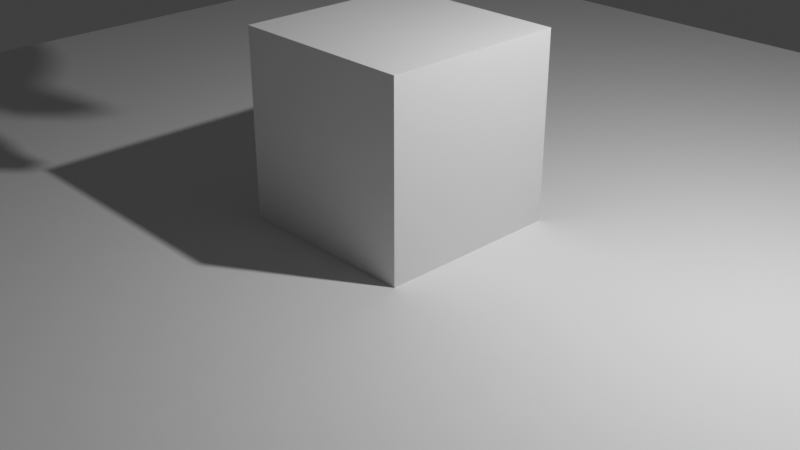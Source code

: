 # Source: cube-plane-monkey-camera-light.blend  (saved by Blender 3.4.6; exported with 4.5.12 LTS)
import bpy
from mathutils import Matrix  # noqa: F401  (used for matrix-valued properties, if any)

bpy.ops.wm.read_factory_settings(use_empty=True)
scene = bpy.context.scene
scene.name = 'Scene'

# ---- collections
col_collection = bpy.data.collections.new('Collection'); scene.collection.children.link(col_collection)

# ---- materials (node trees are filled in below, after node groups)
mat_material = bpy.data.materials.new('Material')
mat_material.alpha_threshold = 0.0
mat_material.line_color = (0.0, 0.0, 0.0, 1.0)

# ---- material node trees
mat_material.use_nodes = True; mat_material.node_tree.nodes.clear()
_N = mat_material.node_tree.nodes; _L = mat_material.node_tree.links
n0 = _N.new('ShaderNodeOutputMaterial'); n0.name = 'Material Output'; n0.location = (300, 300)
n1 = _N.new('ShaderNodeBsdfPrincipled'); n1.name = 'Principled BSDF'; n1.location = (10, 300)
n1.distribution = 'GGX'
n1.inputs[2].default_value = 0.4
n1.inputs[3].default_value = 1.45
n1.inputs[27].default_value = (0.0, 0.0, 0.0, 1.0)
n1.inputs[28].default_value = 1.0
_L.new(n1.outputs[0], n0.inputs[0])
n0.is_active_output = True

# ---- world
world_world = bpy.data.worlds.new('World'); scene.world = world_world
world_world.use_nodes = True; world_world.node_tree.nodes.clear()
_N = world_world.node_tree.nodes; _L = world_world.node_tree.links
n0 = _N.new('ShaderNodeOutputWorld'); n0.name = 'World Output'; n0.location = (300, 300)
n1 = _N.new('ShaderNodeBackground'); n1.name = 'Background'; n1.location = (10, 300)
n1.inputs[0].default_value = (0.05088, 0.05088, 0.05088, 1.0)
_L.new(n1.outputs[0], n0.inputs[0])
n0.is_active_output = True
world_world.color = (0.05088, 0.05088, 0.05088)
world_world.use_sun_shadow = False
world_world.sun_shadow_jitter_overblur = 0.0

# ---- cameras
cam_camera = bpy.data.cameras.new('Camera')
cam_camera.clip_end = 100.0
cam_camera.ortho_scale = 7.314

# ---- lights
light_light = bpy.data.lights.new('Light', 'POINT')
light_light.transmission_factor = 0.0
light_light.energy = 1000.0
light_light.shadow_soft_size = 0.1
light_light.shadow_maximum_resolution = 0.006
light_light.use_absolute_resolution = True

# ---- meshes
me_plane = bpy.data.meshes.new('Plane')
me_plane.from_pydata([(-1.0, -1.0, 0.0), (1.0, -1.0, 0.0), (-1.0, 1.0, 0.0), (1.0, 1.0, 0.0)], [], [(0, 1, 3, 2)])
_uv = me_plane.uv_layers.new(name='UVMap')
_uv.uv.foreach_set('vector', [0.0, 0.0, 1.0, 0.0, 1.0, 1.0, 0.0, 1.0])
me_plane.update()
me_suzanne = bpy.data.meshes.new('Suzanne')
me_suzanne.from_pydata([(0.4375, -0.7656, 0.1641), (-0.4375, -0.7656, 0.1641), (0.5, -0.6875, 0.09375), (-0.5, -0.6875, 0.09375), (0.5469, -0.5781, 0.05469), (-0.5469, -0.5781, 0.05469), (0.3516, -0.6172, -0.02344), (-0.3516, -0.6172, -0.02344), (0.3516, -0.7188, 0.03125), (-0.3516, -0.7188, 0.03125), (0.3516, -0.7812, 0.1328), (-0.3516, -0.7812, 0.1328), (0.2734, -0.7969, 0.1641), (-0.2734, -0.7969, 0.1641), (0.2031, -0.7422, 0.09375), (-0.2031, -0.7422, 0.09375), (0.1562, -0.6484, 0.05469), (-0.1562, -0.6484, 0.05469), (0.07812, -0.6562, 0.2422), (-0.07812, -0.6562, 0.2422), (0.1406, -0.7422, 0.2422), (-0.1406, -0.7422, 0.2422), (0.2422, -0.7969, 0.2422), (-0.2422, -0.7969, 0.2422), (0.2734, -0.7969, 0.3281), (-0.2734, -0.7969, 0.3281), (0.2031, -0.7422, 0.3906), (-0.2031, -0.7422, 0.3906), (0.1562, -0.6484, 0.4375), (-0.1562, -0.6484, 0.4375), (0.3516, -0.6172, 0.5156), (-0.3516, -0.6172, 0.5156), (0.3516, -0.7188, 0.4531), (-0.3516, -0.7188, 0.4531), (0.3516, -0.7812, 0.3594), (-0.3516, -0.7812, 0.3594), (0.4375, -0.7656, 0.3281), (-0.4375, -0.7656, 0.3281), (0.5, -0.6875, 0.3906), (-0.5, -0.6875, 0.3906), (0.5469, -0.5781, 0.4375), (-0.5469, -0.5781, 0.4375), (0.625, -0.5625, 0.2422), (-0.625, -0.5625, 0.2422), (0.5625, -0.6719, 0.2422), (-0.5625, -0.6719, 0.2422), (0.4688, -0.7578, 0.2422), (-0.4688, -0.7578, 0.2422), (0.4766, -0.7734, 0.2422), (-0.4766, -0.7734, 0.2422), (0.4453, -0.7812, 0.3359), (-0.4453, -0.7812, 0.3359), (0.3516, -0.8047, 0.375), (-0.3516, -0.8047, 0.375), (0.2656, -0.8203, 0.3359), (-0.2656, -0.8203, 0.3359), (0.2266, -0.8203, 0.2422), (-0.2266, -0.8203, 0.2422), (0.2656, -0.8203, 0.1562), (-0.2656, -0.8203, 0.1562), (0.3516, -0.8281, 0.2422), (-0.3516, -0.8281, 0.2422), (0.3516, -0.8047, 0.1172), (-0.3516, -0.8047, 0.1172), (0.4453, -0.7812, 0.1562), (-0.4453, -0.7812, 0.1562), (0.0, -0.7422, 0.4297), (0.0, -0.8203, 0.3516), (0.0, -0.7344, -0.6797), (0.0, -0.7812, -0.3203), (0.0, -0.7969, -0.1875), (0.0, -0.7188, -0.7734), (0.0, -0.6016, 0.4062), (0.0, -0.5703, 0.5703), (0.0, 0.5469, 0.8984), (0.0, 0.8516, 0.5625), (0.0, 0.8281, 0.07031), (0.0, 0.3516, -0.3828), (0.2031, -0.5625, -0.1875), (-0.2031, -0.5625, -0.1875), (0.3125, -0.5703, -0.4375), (-0.3125, -0.5703, -0.4375), (0.3516, -0.5703, -0.6953), (-0.3516, -0.5703, -0.6953), (0.3672, -0.5312, -0.8906), (-0.3672, -0.5312, -0.8906), (0.3281, -0.5234, -0.9453), (-0.3281, -0.5234, -0.9453), (0.1797, -0.5547, -0.9688), (-0.1797, -0.5547, -0.9688), (0.0, -0.5781, -0.9844), (0.4375, -0.5312, -0.1406), (-0.4375, -0.5312, -0.1406), (0.6328, -0.5391, -0.03906), (-0.6328, -0.5391, -0.03906), (0.8281, -0.4453, 0.1484), (-0.8281, -0.4453, 0.1484), (0.8594, -0.5938, 0.4297), (-0.8594, -0.5938, 0.4297), (0.7109, -0.625, 0.4844), (-0.7109, -0.625, 0.4844), (0.4922, -0.6875, 0.6016), (-0.4922, -0.6875, 0.6016), (0.3203, -0.7344, 0.7578), (-0.3203, -0.7344, 0.7578), (0.1562, -0.7578, 0.7188), (-0.1562, -0.7578, 0.7188), (0.0625, -0.75, 0.4922), (-0.0625, -0.75, 0.4922), (0.1641, -0.7734, 0.4141), (-0.1641, -0.7734, 0.4141), (0.125, -0.7656, 0.3047), (-0.125, -0.7656, 0.3047), (0.2031, -0.7422, 0.09375), (-0.2031, -0.7422, 0.09375), (0.375, -0.7031, 0.01562), (-0.375, -0.7031, 0.01562), (0.4922, -0.6719, 0.0625), (-0.4922, -0.6719, 0.0625), (0.625, -0.6484, 0.1875), (-0.625, -0.6484, 0.1875), (0.6406, -0.6484, 0.2969), (-0.6406, -0.6484, 0.2969), (0.6016, -0.6641, 0.375), (-0.6016, -0.6641, 0.375), (0.4297, -0.7188, 0.4375), (-0.4297, -0.7188, 0.4375), (0.25, -0.7578, 0.4688), (-0.25, -0.7578, 0.4688), (0.0, -0.7344, -0.7656), (0.1094, -0.7344, -0.7188), (-0.1094, -0.7344, -0.7188), (0.1172, -0.7109, -0.8359), (-0.1172, -0.7109, -0.8359), (0.0625, -0.6953, -0.8828), (-0.0625, -0.6953, -0.8828), (0.0, -0.6875, -0.8906), (0.0, -0.75, -0.1953), (0.0, -0.7422, -0.1406), (0.1016, -0.7422, -0.1484), (-0.1016, -0.7422, -0.1484), (0.125, -0.75, -0.2266), (-0.125, -0.75, -0.2266), (0.08594, -0.7422, -0.2891), (-0.08594, -0.7422, -0.2891), (0.3984, -0.6719, -0.04688), (-0.3984, -0.6719, -0.04688), (0.6172, -0.625, 0.05469), (-0.6172, -0.625, 0.05469), (0.7266, -0.6016, 0.2031), (-0.7266, -0.6016, 0.2031), (0.7422, -0.6562, 0.375), (-0.7422, -0.6562, 0.375), (0.6875, -0.7266, 0.4141), (-0.6875, -0.7266, 0.4141), (0.4375, -0.7969, 0.5469), (-0.4375, -0.7969, 0.5469), (0.3125, -0.8359, 0.6406), (-0.3125, -0.8359, 0.6406), (0.2031, -0.8516, 0.6172), (-0.2031, -0.8516, 0.6172), (0.1016, -0.8438, 0.4297), (-0.1016, -0.8438, 0.4297), (0.125, -0.8125, -0.1016), (-0.125, -0.8125, -0.1016), (0.2109, -0.7109, -0.4453), (-0.2109, -0.7109, -0.4453), (0.25, -0.6875, -0.7031), (-0.25, -0.6875, -0.7031), (0.2656, -0.6641, -0.8203), (-0.2656, -0.6641, -0.8203), (0.2344, -0.6328, -0.9141), (-0.2344, -0.6328, -0.9141), (0.1641, -0.6328, -0.9297), (-0.1641, -0.6328, -0.9297), (0.0, -0.6406, -0.9453), (0.0, -0.7266, 0.04688), (0.0, -0.7656, 0.2109), (0.3281, -0.7422, 0.4766), (-0.3281, -0.7422, 0.4766), (0.1641, -0.75, 0.1406), (-0.1641, -0.75, 0.1406), (0.1328, -0.7578, 0.2109), (-0.1328, -0.7578, 0.2109), (0.1172, -0.7344, -0.6875), (-0.1172, -0.7344, -0.6875), (0.07812, -0.75, -0.4453), (-0.07812, -0.75, -0.4453), (0.0, -0.75, -0.4453), (0.0, -0.7422, -0.3281), (0.09375, -0.7812, -0.2734), (-0.09375, -0.7812, -0.2734), (0.1328, -0.7969, -0.2266), (-0.1328, -0.7969, -0.2266), (0.1094, -0.7812, -0.1328), (-0.1094, -0.7812, -0.1328), (0.03906, -0.7812, -0.125), (-0.03906, -0.7812, -0.125), (0.0, -0.8281, -0.2031), (0.04688, -0.8125, -0.1484), (-0.04688, -0.8125, -0.1484), (0.09375, -0.8125, -0.1562), (-0.09375, -0.8125, -0.1562), (0.1094, -0.8281, -0.2266), (-0.1094, -0.8281, -0.2266), (0.07812, -0.8047, -0.25), (-0.07812, -0.8047, -0.25), (0.0, -0.8047, -0.2891), (0.2578, -0.5547, -0.3125), (-0.2578, -0.5547, -0.3125), (0.1641, -0.7109, -0.2422), (-0.1641, -0.7109, -0.2422), (0.1797, -0.7109, -0.3125), (-0.1797, -0.7109, -0.3125), (0.2344, -0.5547, -0.25), (-0.2344, -0.5547, -0.25), (0.0, -0.6875, -0.875), (0.04688, -0.6875, -0.8672), (-0.04688, -0.6875, -0.8672), (0.09375, -0.7109, -0.8203), (-0.09375, -0.7109, -0.8203), (0.09375, -0.7266, -0.7422), (-0.09375, -0.7266, -0.7422), (0.0, -0.6562, -0.7812), (0.09375, -0.6641, -0.75), (-0.09375, -0.6641, -0.75), (0.09375, -0.6406, -0.8125), (-0.09375, -0.6406, -0.8125), (0.04688, -0.6328, -0.8516), (-0.04688, -0.6328, -0.8516), (0.0, -0.6328, -0.8594), (0.1719, -0.7812, 0.2188), (-0.1719, -0.7812, 0.2188), (0.1875, -0.7734, 0.1562), (-0.1875, -0.7734, 0.1562), (0.3359, -0.7578, 0.4297), (-0.3359, -0.7578, 0.4297), (0.2734, -0.7734, 0.4219), (-0.2734, -0.7734, 0.4219), (0.4219, -0.7734, 0.3984), (-0.4219, -0.7734, 0.3984), (0.5625, -0.6953, 0.3516), (-0.5625, -0.6953, 0.3516), (0.5859, -0.6875, 0.2891), (-0.5859, -0.6875, 0.2891), (0.5781, -0.6797, 0.1953), (-0.5781, -0.6797, 0.1953), (0.4766, -0.7188, 0.1016), (-0.4766, -0.7188, 0.1016), (0.375, -0.7422, 0.0625), (-0.375, -0.7422, 0.0625), (0.2266, -0.7812, 0.1094), (-0.2266, -0.7812, 0.1094), (0.1797, -0.7812, 0.2969), (-0.1797, -0.7812, 0.2969), (0.2109, -0.7812, 0.375), (-0.2109, -0.7812, 0.375), (0.2344, -0.7578, 0.3594), (-0.2344, -0.7578, 0.3594), (0.1953, -0.7578, 0.2969), (-0.1953, -0.7578, 0.2969), (0.2422, -0.7578, 0.125), (-0.2422, -0.7578, 0.125), (0.375, -0.7266, 0.08594), (-0.375, -0.7266, 0.08594), (0.4609, -0.7031, 0.1172), (-0.4609, -0.7031, 0.1172), (0.5469, -0.6719, 0.2109), (-0.5469, -0.6719, 0.2109), (0.5547, -0.6719, 0.2812), (-0.5547, -0.6719, 0.2812), (0.5312, -0.6797, 0.3359), (-0.5312, -0.6797, 0.3359), (0.4141, -0.75, 0.3906), (-0.4141, -0.75, 0.3906), (0.2812, -0.7656, 0.3984), (-0.2812, -0.7656, 0.3984), (0.3359, -0.75, 0.4062), (-0.3359, -0.75, 0.4062), (0.2031, -0.75, 0.1719), (-0.2031, -0.75, 0.1719), (0.1953, -0.75, 0.2266), (-0.1953, -0.75, 0.2266), (0.1094, -0.6094, 0.4609), (-0.1094, -0.6094, 0.4609), (0.1953, -0.6172, 0.6641), (-0.1953, -0.6172, 0.6641), (0.3359, -0.5938, 0.6875), (-0.3359, -0.5938, 0.6875), (0.4844, -0.5547, 0.5547), (-0.4844, -0.5547, 0.5547), (0.6797, -0.4922, 0.4531), (-0.6797, -0.4922, 0.4531), (0.7969, -0.4609, 0.4062), (-0.7969, -0.4609, 0.4062), (0.7734, -0.375, 0.1641), (-0.7734, -0.375, 0.1641), (0.6016, -0.4141, 0.0), (-0.6016, -0.4141, 0.0), (0.4375, -0.4688, -0.09375), (-0.4375, -0.4688, -0.09375), (0.0, -0.2891, 0.8984), (0.0, 0.07812, 0.9844), (0.0, 0.6719, -0.1953), (0.0, -0.1875, -0.4609), (0.0, -0.4609, -0.9766), (0.0, -0.3438, -0.8047), (0.0, -0.3203, -0.5703), (0.0, -0.2812, -0.4844), (0.8516, -0.05469, 0.2344), (-0.8516, -0.05469, 0.2344), (0.8594, 0.04688, 0.3203), (-0.8594, 0.04688, 0.3203), (0.7734, 0.4375, 0.2656), (-0.7734, 0.4375, 0.2656), (0.4609, 0.7031, 0.4375), (-0.4609, 0.7031, 0.4375), (0.7344, -0.07031, -0.04688), (-0.7344, -0.07031, -0.04688), (0.5938, 0.1641, -0.125), (-0.5938, 0.1641, -0.125), (0.6406, 0.4297, -0.007812), (-0.6406, 0.4297, -0.007812), (0.3359, 0.6641, 0.05469), (-0.3359, 0.6641, 0.05469), (0.2344, -0.4062, -0.3516), (-0.2344, -0.4062, -0.3516), (0.1797, -0.2578, -0.4141), (-0.1797, -0.2578, -0.4141), (0.2891, -0.3828, -0.7109), (-0.2891, -0.3828, -0.7109), (0.25, -0.3906, -0.5), (-0.25, -0.3906, -0.5), (0.3281, -0.3984, -0.9141), (-0.3281, -0.3984, -0.9141), (0.1406, -0.3672, -0.7578), (-0.1406, -0.3672, -0.7578), (0.125, -0.3594, -0.5391), (-0.125, -0.3594, -0.5391), (0.1641, -0.4375, -0.9453), (-0.1641, -0.4375, -0.9453), (0.2188, -0.4297, -0.2812), (-0.2188, -0.4297, -0.2812), (0.2109, -0.4688, -0.2266), (-0.2109, -0.4688, -0.2266), (0.2031, -0.5, -0.1719), (-0.2031, -0.5, -0.1719), (0.2109, -0.1641, -0.3906), (-0.2109, -0.1641, -0.3906), (0.2969, 0.2656, -0.3125), (-0.2969, 0.2656, -0.3125), (0.3438, 0.5391, -0.1484), (-0.3438, 0.5391, -0.1484), (0.4531, 0.3828, 0.8672), (-0.4531, 0.3828, 0.8672), (0.4531, 0.07031, 0.9297), (-0.4531, 0.07031, 0.9297), (0.4531, -0.2344, 0.8516), (-0.4531, -0.2344, 0.8516), (0.4609, -0.4297, 0.5234), (-0.4609, -0.4297, 0.5234), (0.7266, -0.3359, 0.4062), (-0.7266, -0.3359, 0.4062), (0.6328, -0.2812, 0.4531), (-0.6328, -0.2812, 0.4531), (0.6406, -0.05469, 0.7031), (-0.6406, -0.05469, 0.7031), (0.7969, -0.125, 0.5625), (-0.7969, -0.125, 0.5625), (0.7969, 0.1172, 0.6172), (-0.7969, 0.1172, 0.6172), (0.6406, 0.1953, 0.75), (-0.6406, 0.1953, 0.75), (0.6406, 0.4453, 0.6797), (-0.6406, 0.4453, 0.6797), (0.7969, 0.3594, 0.5391), (-0.7969, 0.3594, 0.5391), (0.6172, 0.5859, 0.3281), (-0.6172, 0.5859, 0.3281), (0.4844, 0.5469, 0.02344), (-0.4844, 0.5469, 0.02344), (0.8203, 0.2031, 0.3281), (-0.8203, 0.2031, 0.3281), (0.4062, -0.1484, -0.1719), (-0.4062, -0.1484, -0.1719), (0.4297, 0.2109, -0.1953), (-0.4297, 0.2109, -0.1953), (0.8906, 0.2344, 0.4062), (-0.8906, 0.2344, 0.4062), (0.7734, 0.125, -0.1406), (-0.7734, 0.125, -0.1406), (1.039, 0.3281, -0.1016), (-1.039, 0.3281, -0.1016), (1.281, 0.4297, 0.05469), (-1.281, 0.4297, 0.05469), (1.352, 0.4219, 0.3203), (-1.352, 0.4219, 0.3203), (1.234, 0.4219, 0.5078), (-1.234, 0.4219, 0.5078), (1.023, 0.3125, 0.4766), (-1.023, 0.3125, 0.4766), (1.016, 0.2891, 0.4141), (-1.016, 0.2891, 0.4141), (1.188, 0.3906, 0.4375), (-1.188, 0.3906, 0.4375), (1.266, 0.4062, 0.2891), (-1.266, 0.4062, 0.2891), (1.211, 0.4062, 0.07812), (-1.211, 0.4062, 0.07812), (1.031, 0.3047, -0.03906), (-1.031, 0.3047, -0.03906), (0.8281, 0.1328, -0.07031), (-0.8281, 0.1328, -0.07031), (0.9219, 0.2188, 0.3594), (-0.9219, 0.2188, 0.3594), (0.9453, 0.2891, 0.3047), (-0.9453, 0.2891, 0.3047), (0.8828, 0.2109, -0.02344), (-0.8828, 0.2109, -0.02344), (1.039, 0.3672, 0.0), (-1.039, 0.3672, 0.0), (1.188, 0.4453, 0.09375), (-1.188, 0.4453, 0.09375), (1.234, 0.4453, 0.25), (-1.234, 0.4453, 0.25), (1.172, 0.4375, 0.3594), (-1.172, 0.4375, 0.3594), (1.023, 0.3594, 0.3438), (-1.023, 0.3594, 0.3438), (0.8438, 0.2109, 0.2891), (-0.8438, 0.2109, 0.2891), (0.8359, 0.2734, 0.1719), (-0.8359, 0.2734, 0.1719), (0.7578, 0.2734, 0.09375), (-0.7578, 0.2734, 0.09375), (0.8203, 0.2734, 0.08594), (-0.8203, 0.2734, 0.08594), (0.8438, 0.2734, 0.01562), (-0.8438, 0.2734, 0.01562), (0.8125, 0.2734, -0.01562), (-0.8125, 0.2734, -0.01562), (0.7266, 0.07031, 0.0), (-0.7266, 0.07031, 0.0), (0.7188, 0.1719, -0.02344), (-0.7188, 0.1719, -0.02344), (0.7188, 0.1875, 0.03906), (-0.7188, 0.1875, 0.03906), (0.7969, 0.2109, 0.2031), (-0.7969, 0.2109, 0.2031), (0.8906, 0.2656, 0.2422), (-0.8906, 0.2656, 0.2422), (0.8906, 0.3203, 0.2344), (-0.8906, 0.3203, 0.2344), (0.8125, 0.3203, -0.01562), (-0.8125, 0.3203, -0.01562), (0.8516, 0.3203, 0.01562), (-0.8516, 0.3203, 0.01562), (0.8281, 0.3203, 0.07812), (-0.8281, 0.3203, 0.07812), (0.7656, 0.3203, 0.09375), (-0.7656, 0.3203, 0.09375), (0.8438, 0.3203, 0.1719), (-0.8438, 0.3203, 0.1719), (1.039, 0.4141, 0.3281), (-1.039, 0.4141, 0.3281), (1.188, 0.4844, 0.3438), (-1.188, 0.4844, 0.3438), (1.258, 0.4922, 0.2422), (-1.258, 0.4922, 0.2422), (1.211, 0.4844, 0.08594), (-1.211, 0.4844, 0.08594), (1.047, 0.4219, 0.0), (-1.047, 0.4219, 0.0), (0.8828, 0.2656, -0.01562), (-0.8828, 0.2656, -0.01562), (0.9531, 0.3438, 0.2891), (-0.9531, 0.3438, 0.2891), (0.8906, 0.3281, 0.1094), (-0.8906, 0.3281, 0.1094), (0.9375, 0.3359, 0.0625), (-0.9375, 0.3359, 0.0625), (1.0, 0.3672, 0.125), (-1.0, 0.3672, 0.125), (0.9609, 0.3516, 0.1719), (-0.9609, 0.3516, 0.1719), (1.016, 0.375, 0.2344), (-1.016, 0.375, 0.2344), (1.055, 0.3828, 0.1875), (-1.055, 0.3828, 0.1875), (1.109, 0.3906, 0.2109), (-1.109, 0.3906, 0.2109), (1.086, 0.3906, 0.2734), (-1.086, 0.3906, 0.2734), (1.023, 0.4844, 0.4375), (-1.023, 0.4844, 0.4375), (1.25, 0.5469, 0.4688), (-1.25, 0.5469, 0.4688), (1.367, 0.5, 0.2969), (-1.367, 0.5, 0.2969), (1.312, 0.5312, 0.05469), (-1.312, 0.5312, 0.05469), (1.039, 0.4922, -0.08594), (-1.039, 0.4922, -0.08594), (0.7891, 0.3281, -0.125), (-0.7891, 0.3281, -0.125), (0.8594, 0.3828, 0.3828), (-0.8594, 0.3828, 0.3828)], [], [(46, 0, 2, 44), (3, 1, 47, 45), (44, 2, 4, 42), (5, 3, 45, 43), (2, 8, 6, 4), (7, 9, 3, 5), (0, 10, 8, 2), (9, 11, 1, 3), (10, 12, 14, 8), (15, 13, 11, 9), (8, 14, 16, 6), (17, 15, 9, 7), (14, 20, 18, 16), (19, 21, 15, 17), (12, 22, 20, 14), (21, 23, 13, 15), (22, 24, 26, 20), (27, 25, 23, 21), (20, 26, 28, 18), (29, 27, 21, 19), (26, 32, 30, 28), (31, 33, 27, 29), (24, 34, 32, 26), (33, 35, 25, 27), (34, 36, 38, 32), (39, 37, 35, 33), (32, 38, 40, 30), (41, 39, 33, 31), (38, 44, 42, 40), (43, 45, 39, 41), (36, 46, 44, 38), (45, 47, 37, 39), (46, 36, 50, 48), (51, 37, 47, 49), (36, 34, 52, 50), (53, 35, 37, 51), (34, 24, 54, 52), (55, 25, 35, 53), (24, 22, 56, 54), (57, 23, 25, 55), (22, 12, 58, 56), (59, 13, 23, 57), (12, 10, 62, 58), (63, 11, 13, 59), (10, 0, 64, 62), (65, 1, 11, 63), (0, 46, 48, 64), (49, 47, 1, 65), (60, 64, 48), (49, 65, 61), (62, 64, 60), (61, 65, 63), (60, 58, 62), (63, 59, 61), (60, 56, 58), (59, 57, 61), (60, 54, 56), (57, 55, 61), (60, 52, 54), (55, 53, 61), (60, 50, 52), (53, 51, 61), (60, 48, 50), (51, 49, 61), (88, 173, 175, 90), (175, 174, 89, 90), (86, 171, 173, 88), (174, 172, 87, 89), (84, 169, 171, 86), (172, 170, 85, 87), (82, 167, 169, 84), (170, 168, 83, 85), (80, 165, 167, 82), (168, 166, 81, 83), (78, 91, 145, 163), (146, 92, 79, 164), (91, 93, 147, 145), (148, 94, 92, 146), (93, 95, 149, 147), (150, 96, 94, 148), (95, 97, 151, 149), (152, 98, 96, 150), (97, 99, 153, 151), (154, 100, 98, 152), (99, 101, 155, 153), (156, 102, 100, 154), (101, 103, 157, 155), (158, 104, 102, 156), (103, 105, 159, 157), (160, 106, 104, 158), (105, 107, 161, 159), (162, 108, 106, 160), (107, 66, 67, 161), (67, 66, 108, 162), (109, 127, 159, 161), (160, 128, 110, 162), (127, 178, 157, 159), (158, 179, 128, 160), (125, 155, 157, 178), (158, 156, 126, 179), (123, 153, 155, 125), (156, 154, 124, 126), (121, 151, 153, 123), (154, 152, 122, 124), (119, 149, 151, 121), (152, 150, 120, 122), (117, 147, 149, 119), (150, 148, 118, 120), (115, 145, 147, 117), (148, 146, 116, 118), (113, 163, 145, 115), (146, 164, 114, 116), (113, 180, 176, 163), (176, 181, 114, 164), (109, 161, 67, 111), (67, 162, 110, 112), (111, 67, 177, 182), (177, 67, 112, 183), (176, 180, 182, 177), (183, 181, 176, 177), (134, 136, 175, 173), (175, 136, 135, 174), (132, 134, 173, 171), (174, 135, 133, 172), (130, 132, 171, 169), (172, 133, 131, 170), (165, 186, 184, 167), (185, 187, 166, 168), (130, 169, 167, 184), (168, 170, 131, 185), (143, 189, 188, 186), (188, 189, 144, 187), (184, 186, 188, 68), (188, 187, 185, 68), (129, 130, 184, 68), (185, 131, 129, 68), (141, 192, 190, 143), (191, 193, 142, 144), (139, 194, 192, 141), (193, 195, 140, 142), (138, 196, 194, 139), (195, 197, 138, 140), (137, 70, 196, 138), (197, 70, 137, 138), (189, 143, 190, 69), (191, 144, 189, 69), (69, 190, 205, 207), (206, 191, 69, 207), (70, 198, 199, 196), (200, 198, 70, 197), (196, 199, 201, 194), (202, 200, 197, 195), (194, 201, 203, 192), (204, 202, 195, 193), (192, 203, 205, 190), (206, 204, 193, 191), (198, 203, 201, 199), (202, 204, 198, 200), (198, 207, 205, 203), (206, 207, 198, 204), (138, 139, 163, 176), (164, 140, 138, 176), (139, 141, 210, 163), (211, 142, 140, 164), (141, 143, 212, 210), (213, 144, 142, 211), (143, 186, 165, 212), (166, 187, 144, 213), (80, 208, 212, 165), (213, 209, 81, 166), (208, 214, 210, 212), (211, 215, 209, 213), (78, 163, 210, 214), (211, 164, 79, 215), (130, 129, 71, 221), (71, 129, 131, 222), (132, 130, 221, 219), (222, 131, 133, 220), (134, 132, 219, 217), (220, 133, 135, 218), (136, 134, 217, 216), (218, 135, 136, 216), (216, 217, 228, 230), (229, 218, 216, 230), (217, 219, 226, 228), (227, 220, 218, 229), (219, 221, 224, 226), (225, 222, 220, 227), (221, 71, 223, 224), (223, 71, 222, 225), (223, 230, 228, 224), (229, 230, 223, 225), (224, 228, 226), (227, 229, 225), (182, 180, 233, 231), (234, 181, 183, 232), (111, 182, 231, 253), (232, 183, 112, 254), (109, 111, 253, 255), (254, 112, 110, 256), (180, 113, 251, 233), (252, 114, 181, 234), (113, 115, 249, 251), (250, 116, 114, 252), (115, 117, 247, 249), (248, 118, 116, 250), (117, 119, 245, 247), (246, 120, 118, 248), (119, 121, 243, 245), (244, 122, 120, 246), (121, 123, 241, 243), (242, 124, 122, 244), (123, 125, 239, 241), (240, 126, 124, 242), (125, 178, 235, 239), (236, 179, 126, 240), (178, 127, 237, 235), (238, 128, 179, 236), (127, 109, 255, 237), (256, 110, 128, 238), (237, 255, 257, 275), (258, 256, 238, 276), (235, 237, 275, 277), (276, 238, 236, 278), (239, 235, 277, 273), (278, 236, 240, 274), (241, 239, 273, 271), (274, 240, 242, 272), (243, 241, 271, 269), (272, 242, 244, 270), (245, 243, 269, 267), (270, 244, 246, 268), (247, 245, 267, 265), (268, 246, 248, 266), (249, 247, 265, 263), (266, 248, 250, 264), (251, 249, 263, 261), (264, 250, 252, 262), (233, 251, 261, 279), (262, 252, 234, 280), (255, 253, 259, 257), (260, 254, 256, 258), (253, 231, 281, 259), (282, 232, 254, 260), (231, 233, 279, 281), (280, 234, 232, 282), (66, 107, 283, 72), (284, 108, 66, 72), (107, 105, 285, 283), (286, 106, 108, 284), (105, 103, 287, 285), (288, 104, 106, 286), (103, 101, 289, 287), (290, 102, 104, 288), (101, 99, 291, 289), (292, 100, 102, 290), (99, 97, 293, 291), (294, 98, 100, 292), (97, 95, 295, 293), (296, 96, 98, 294), (95, 93, 297, 295), (298, 94, 96, 296), (93, 91, 299, 297), (300, 92, 94, 298), (307, 308, 327, 337), (328, 308, 307, 338), (306, 307, 337, 335), (338, 307, 306, 336), (305, 306, 335, 339), (336, 306, 305, 340), (88, 90, 305, 339), (305, 90, 89, 340), (86, 88, 339, 333), (340, 89, 87, 334), (84, 86, 333, 329), (334, 87, 85, 330), (82, 84, 329, 331), (330, 85, 83, 332), (329, 335, 337, 331), (338, 336, 330, 332), (329, 333, 339, 335), (340, 334, 330, 336), (325, 331, 337, 327), (338, 332, 326, 328), (80, 82, 331, 325), (332, 83, 81, 326), (208, 341, 343, 214), (344, 342, 209, 215), (80, 325, 341, 208), (342, 326, 81, 209), (78, 214, 343, 345), (344, 215, 79, 346), (78, 345, 299, 91), (300, 346, 79, 92), (76, 323, 351, 303), (352, 324, 76, 303), (303, 351, 349, 77), (350, 352, 303, 77), (77, 349, 347, 304), (348, 350, 77, 304), (304, 347, 327, 308), (328, 348, 304, 308), (325, 327, 347, 341), (348, 328, 326, 342), (295, 297, 317, 309), (318, 298, 296, 310), (75, 315, 323, 76), (324, 316, 75, 76), (301, 357, 355, 302), (356, 358, 301, 302), (302, 355, 353, 74), (354, 356, 302, 74), (74, 353, 315, 75), (316, 354, 74, 75), (291, 293, 361, 363), (362, 294, 292, 364), (363, 361, 367, 365), (368, 362, 364, 366), (365, 367, 369, 371), (370, 368, 366, 372), (371, 369, 375, 373), (376, 370, 372, 374), (313, 377, 373, 375), (374, 378, 314, 376), (315, 353, 373, 377), (374, 354, 316, 378), (353, 355, 371, 373), (372, 356, 354, 374), (355, 357, 365, 371), (366, 358, 356, 372), (357, 359, 363, 365), (364, 360, 358, 366), (289, 291, 363, 359), (364, 292, 290, 360), (73, 359, 357, 301), (358, 360, 73, 301), (283, 285, 287, 289), (288, 286, 284, 290), (283, 289, 359, 73), (360, 290, 284, 73), (72, 283, 73), (73, 284, 72), (293, 295, 309, 361), (310, 296, 294, 362), (309, 311, 367, 361), (368, 312, 310, 362), (311, 381, 369, 367), (370, 382, 312, 368), (313, 375, 369, 381), (370, 376, 314, 382), (347, 349, 385, 383), (386, 350, 348, 384), (317, 383, 385, 319), (386, 384, 318, 320), (297, 299, 383, 317), (384, 300, 298, 318), (299, 343, 341, 383), (342, 344, 300, 384), (341, 347, 383), (384, 348, 342), (299, 345, 343), (344, 346, 300), (313, 321, 379, 377), (380, 322, 314, 378), (315, 377, 379, 323), (380, 378, 316, 324), (319, 385, 379, 321), (380, 386, 320, 322), (349, 351, 379, 385), (380, 352, 350, 386), (323, 379, 351), (352, 380, 324), (399, 387, 413, 401), (414, 388, 400, 402), (399, 401, 403, 397), (404, 402, 400, 398), (397, 403, 405, 395), (406, 404, 398, 396), (395, 405, 407, 393), (408, 406, 396, 394), (393, 407, 409, 391), (410, 408, 394, 392), (391, 409, 411, 389), (412, 410, 392, 390), (409, 419, 417, 411), (418, 420, 410, 412), (407, 421, 419, 409), (420, 422, 408, 410), (405, 423, 421, 407), (422, 424, 406, 408), (403, 425, 423, 405), (424, 426, 404, 406), (401, 427, 425, 403), (426, 428, 402, 404), (401, 413, 415, 427), (416, 414, 402, 428), (317, 319, 443, 441), (444, 320, 318, 442), (319, 389, 411, 443), (412, 390, 320, 444), (309, 317, 441, 311), (442, 318, 310, 312), (381, 429, 413, 387), (414, 430, 382, 388), (411, 417, 439, 443), (440, 418, 412, 444), (437, 445, 443, 439), (444, 446, 438, 440), (433, 445, 437, 435), (438, 446, 434, 436), (431, 447, 445, 433), (446, 448, 432, 434), (429, 447, 431, 449), (432, 448, 430, 450), (413, 429, 449, 415), (450, 430, 414, 416), (311, 447, 429, 381), (430, 448, 312, 382), (311, 441, 445, 447), (446, 442, 312, 448), (441, 443, 445), (446, 444, 442), (415, 449, 451, 475), (452, 450, 416, 476), (449, 431, 461, 451), (462, 432, 450, 452), (431, 433, 459, 461), (460, 434, 432, 462), (433, 435, 457, 459), (458, 436, 434, 460), (435, 437, 455, 457), (456, 438, 436, 458), (437, 439, 453, 455), (454, 440, 438, 456), (439, 417, 473, 453), (474, 418, 440, 454), (427, 415, 475, 463), (476, 416, 428, 464), (425, 427, 463, 465), (464, 428, 426, 466), (423, 425, 465, 467), (466, 426, 424, 468), (421, 423, 467, 469), (468, 424, 422, 470), (419, 421, 469, 471), (470, 422, 420, 472), (417, 419, 471, 473), (472, 420, 418, 474), (457, 455, 479, 477), (480, 456, 458, 478), (477, 479, 481, 483), (482, 480, 478, 484), (483, 481, 487, 485), (488, 482, 484, 486), (485, 487, 489, 491), (490, 488, 486, 492), (463, 475, 485, 491), (486, 476, 464, 492), (451, 483, 485, 475), (486, 484, 452, 476), (451, 461, 477, 483), (478, 462, 452, 484), (457, 477, 461, 459), (462, 478, 458, 460), (453, 473, 479, 455), (480, 474, 454, 456), (471, 481, 479, 473), (480, 482, 472, 474), (469, 487, 481, 471), (482, 488, 470, 472), (467, 489, 487, 469), (488, 490, 468, 470), (465, 491, 489, 467), (490, 492, 466, 468), (463, 491, 465), (466, 492, 464), (391, 389, 503, 501), (504, 390, 392, 502), (393, 391, 501, 499), (502, 392, 394, 500), (395, 393, 499, 497), (500, 394, 396, 498), (397, 395, 497, 495), (498, 396, 398, 496), (399, 397, 495, 493), (496, 398, 400, 494), (387, 399, 493, 505), (494, 400, 388, 506), (493, 501, 503, 505), (504, 502, 494, 506), (493, 495, 499, 501), (500, 496, 494, 502), (495, 497, 499), (500, 498, 496), (313, 381, 387, 505), (388, 382, 314, 506), (313, 505, 503, 321), (504, 506, 314, 322), (319, 321, 503, 389), (504, 322, 320, 390)])
_uv = me_suzanne.uv_layers.new(name='UVMap')
_uv.uv.foreach_set('vector', [0.891, 0.5901, 0.8706, 0.5896, 0.8601, 0.5601, 0.9046, 0.5594, 0.8562, 0.8505, 0.8681, 0.8215, 0.8884, 0.822, 0.9006, 0.8532, 0.9046, 0.5594, 0.8601, 0.5601, 0.853, 0.5216, 0.9202, 0.5245, 0.8475, 0.8887, 0.8562, 0.8505, 0.9006, 0.8532, 0.9147, 0.8887, 0.8601, 0.5601, 0.8289, 0.5908, 0.7985, 0.5695, 0.853, 0.5216, 0.7951, 0.8384, 0.8264, 0.8185, 0.8562, 0.8505, 0.8475, 0.8887, 0.8706, 0.5896, 0.8544, 0.6048, 0.8289, 0.5908, 0.8601, 0.5601, 0.8264, 0.8185, 0.8525, 0.8057, 0.8681, 0.8215, 0.8562, 0.8505, 0.8544, 0.6048, 0.8541, 0.6255, 0.8282, 0.6334, 0.8289, 0.5908, 0.8276, 0.776, 0.8532, 0.785, 0.8525, 0.8057, 0.8264, 0.8185, 0.8289, 0.5908, 0.8282, 0.6334, 0.791, 0.6454, 0.7985, 0.5695, 0.791, 0.7622, 0.8276, 0.776, 0.8264, 0.8185, 0.7951, 0.8384, 0.8282, 0.6334, 0.8552, 0.6685, 0.8424, 0.7025, 0.791, 0.6454, 0.8448, 0.7075, 0.8561, 0.742, 0.8276, 0.776, 0.791, 0.7622, 0.8541, 0.6255, 0.8675, 0.6423, 0.8552, 0.6685, 0.8282, 0.6334, 0.8561, 0.742, 0.8673, 0.7688, 0.8532, 0.785, 0.8276, 0.776, 0.8675, 0.6423, 0.8905, 0.6419, 0.9004, 0.667, 0.8552, 0.6685, 0.9012, 0.7456, 0.8902, 0.7702, 0.8673, 0.7688, 0.8561, 0.742, 0.8552, 0.6685, 0.9004, 0.667, 0.9189, 0.6997, 0.8424, 0.7025, 0.9212, 0.7137, 0.9012, 0.7456, 0.8561, 0.742, 0.8448, 0.7075, 0.9004, 0.667, 0.9319, 0.6368, 0.9684, 0.6453, 0.9189, 0.6997, 0.9682, 0.7702, 0.9314, 0.7771, 0.9012, 0.7456, 0.9212, 0.7137, 0.8905, 0.6419, 0.9059, 0.6279, 0.9319, 0.6368, 0.9004, 0.667, 0.9314, 0.7771, 0.905, 0.7849, 0.8902, 0.7702, 0.9012, 0.7456, 0.9059, 0.6279, 0.9062, 0.6057, 0.9337, 0.593, 0.9319, 0.6368, 0.9312, 0.8209, 0.9044, 0.807, 0.905, 0.7849, 0.9314, 0.7771, 0.9319, 0.6368, 0.9337, 0.593, 0.9684, 0.5738, 0.9684, 0.6453, 0.965, 0.8417, 0.9312, 0.8209, 0.9314, 0.7771, 0.9682, 0.7702, 0.9337, 0.593, 0.9046, 0.5594, 0.9202, 0.5245, 0.9684, 0.5738, 0.9147, 0.8887, 0.9006, 0.8532, 0.9312, 0.8209, 0.965, 0.8417, 0.9062, 0.6057, 0.891, 0.5901, 0.9046, 0.5594, 0.9337, 0.593, 0.9006, 0.8532, 0.8884, 0.822, 0.9044, 0.807, 0.9312, 0.8209, 0.891, 0.5901, 0.9062, 0.6057, 0.9024, 0.6079, 0.8896, 0.5933, 0.9006, 0.8047, 0.9044, 0.807, 0.8884, 0.822, 0.8872, 0.8187, 0.9062, 0.6057, 0.9059, 0.6279, 0.8998, 0.6263, 0.9024, 0.6079, 0.8988, 0.7862, 0.905, 0.7849, 0.9044, 0.807, 0.9006, 0.8047, 0.9059, 0.6279, 0.8905, 0.6419, 0.8878, 0.6365, 0.8998, 0.6263, 0.8874, 0.7754, 0.8902, 0.7702, 0.905, 0.7849, 0.8988, 0.7862, 0.8905, 0.6419, 0.8675, 0.6423, 0.8709, 0.6352, 0.8878, 0.6365, 0.8704, 0.776, 0.8673, 0.7688, 0.8902, 0.7702, 0.8874, 0.7754, 0.8675, 0.6423, 0.8541, 0.6255, 0.8599, 0.6239, 0.8709, 0.6352, 0.8589, 0.7868, 0.8532, 0.785, 0.8673, 0.7688, 0.8704, 0.776, 0.8541, 0.6255, 0.8544, 0.6048, 0.8597, 0.6082, 0.8599, 0.6239, 0.8579, 0.8025, 0.8525, 0.8057, 0.8532, 0.785, 0.8589, 0.7868, 0.8544, 0.6048, 0.8706, 0.5896, 0.8717, 0.594, 0.8597, 0.6082, 0.8693, 0.8172, 0.8681, 0.8215, 0.8525, 0.8057, 0.8579, 0.8025, 0.8706, 0.5896, 0.891, 0.5901, 0.8896, 0.5933, 0.8717, 0.594, 0.8872, 0.8187, 0.8884, 0.822, 0.8681, 0.8215, 0.8693, 0.8172, 0.8794, 0.6165, 0.8717, 0.594, 0.8896, 0.5933, 0.8872, 0.8187, 0.8693, 0.8172, 0.878, 0.7951, 0.8597, 0.6082, 0.8717, 0.594, 0.8794, 0.6165, 0.878, 0.7951, 0.8693, 0.8172, 0.8579, 0.8025, 0.8794, 0.6165, 0.8599, 0.6239, 0.8597, 0.6082, 0.8579, 0.8025, 0.8589, 0.7868, 0.878, 0.7951, 0.8794, 0.6165, 0.8709, 0.6352, 0.8599, 0.6239, 0.8589, 0.7868, 0.8704, 0.776, 0.878, 0.7951, 0.8794, 0.6165, 0.8878, 0.6365, 0.8709, 0.6352, 0.8704, 0.776, 0.8874, 0.7754, 0.878, 0.7951, 0.8794, 0.6165, 0.8998, 0.6263, 0.8878, 0.6365, 0.8874, 0.7754, 0.8988, 0.7862, 0.878, 0.7951, 0.8794, 0.6165, 0.9024, 0.6079, 0.8998, 0.6263, 0.8988, 0.7862, 0.9006, 0.8047, 0.878, 0.7951, 0.8794, 0.6165, 0.8896, 0.5933, 0.9024, 0.6079, 0.9006, 0.8047, 0.8872, 0.8187, 0.878, 0.7951, 0.5403, 0.05381, 0.5364, 0.06207, 0.5189, 0.05968, 0.5189, 0.05029, 0.5189, 0.05968, 0.5015, 0.06204, 0.4976, 0.05377, 0.5189, 0.05029, 0.5519, 0.05834, 0.5428, 0.06409, 0.5364, 0.06207, 0.5403, 0.05381, 0.5015, 0.06204, 0.4951, 0.06405, 0.486, 0.05827, 0.4976, 0.05377, 0.5551, 0.0619, 0.5463, 0.07267, 0.5428, 0.06409, 0.5519, 0.05834, 0.4951, 0.06405, 0.4916, 0.07262, 0.4828, 0.06183, 0.486, 0.05827, 0.5638, 0.07659, 0.5483, 0.08489, 0.5463, 0.07267, 0.5551, 0.0619, 0.4916, 0.07262, 0.4895, 0.08486, 0.474, 0.07651, 0.4828, 0.06183, 0.5831, 0.1085, 0.5556, 0.1217, 0.5483, 0.08489, 0.5638, 0.07659, 0.4895, 0.08486, 0.4822, 0.1218, 0.4545, 0.1085, 0.474, 0.07651, 0.6055, 0.1651, 0.6474, 0.2005, 0.6215, 0.2278, 0.5531, 0.2096, 0.4165, 0.2295, 0.3897, 0.2019, 0.432, 0.1656, 0.4853, 0.2101, 0.6474, 0.2005, 0.6764, 0.2332, 0.6648, 0.2532, 0.6215, 0.2278, 0.3727, 0.2564, 0.3603, 0.2359, 0.3897, 0.2019, 0.4165, 0.2295, 0.6764, 0.2332, 0.7153, 0.2654, 0.6839, 0.28, 0.6648, 0.2532, 0.3537, 0.2846, 0.3205, 0.2703, 0.3603, 0.2359, 0.3727, 0.2564, 0.7153, 0.2654, 0.7073, 0.3101, 0.6875, 0.3115, 0.6839, 0.28, 0.3512, 0.3174, 0.3307, 0.3169, 0.3205, 0.2703, 0.3537, 0.2846, 0.7073, 0.3101, 0.6974, 0.3327, 0.6768, 0.3239, 0.6875, 0.3115, 0.3627, 0.3297, 0.342, 0.3397, 0.3307, 0.3169, 0.3512, 0.3174, 0.6974, 0.3327, 0.6628, 0.3725, 0.6391, 0.3573, 0.6768, 0.3239, 0.4028, 0.3621, 0.3793, 0.3787, 0.342, 0.3397, 0.3627, 0.3297, 0.6628, 0.3725, 0.6268, 0.3958, 0.6183, 0.3752, 0.6391, 0.3573, 0.4246, 0.3793, 0.4169, 0.4006, 0.3793, 0.3787, 0.4028, 0.3621, 0.6268, 0.3958, 0.6048, 0.3978, 0.6008, 0.3779, 0.6183, 0.3752, 0.4424, 0.3812, 0.4393, 0.4015, 0.4169, 0.4006, 0.4246, 0.3793, 0.6048, 0.3978, 0.5531, 0.3905, 0.5597, 0.357, 0.6008, 0.3779, 0.4829, 0.3585, 0.4909, 0.3919, 0.4393, 0.4015, 0.4424, 0.3812, 0.5531, 0.3905, 0.5219, 0.386, 0.5211, 0.3439, 0.5597, 0.357, 0.5211, 0.3439, 0.5219, 0.386, 0.4909, 0.3919, 0.4829, 0.3585, 0.5773, 0.3402, 0.5998, 0.3448, 0.6008, 0.3779, 0.5597, 0.357, 0.4424, 0.3812, 0.442, 0.3478, 0.4646, 0.3422, 0.4829, 0.3585, 0.5998, 0.3448, 0.6155, 0.342, 0.6183, 0.3752, 0.6008, 0.3779, 0.4246, 0.3793, 0.426, 0.3456, 0.442, 0.3478, 0.4424, 0.3812, 0.6345, 0.3323, 0.6391, 0.3573, 0.6183, 0.3752, 0.6155, 0.342, 0.4246, 0.3793, 0.4028, 0.3621, 0.4064, 0.3365, 0.426, 0.3456, 0.6624, 0.3128, 0.6768, 0.3239, 0.6391, 0.3573, 0.6345, 0.3323, 0.4028, 0.3621, 0.3627, 0.3297, 0.3771, 0.3177, 0.4064, 0.3365, 0.6684, 0.298, 0.6875, 0.3115, 0.6768, 0.3239, 0.6624, 0.3128, 0.3627, 0.3297, 0.3512, 0.3174, 0.3703, 0.3026, 0.3771, 0.3177, 0.6641, 0.2779, 0.6839, 0.28, 0.6875, 0.3115, 0.6684, 0.298, 0.3512, 0.3174, 0.3537, 0.2846, 0.3741, 0.2818, 0.3703, 0.3026, 0.6392, 0.253, 0.6648, 0.2532, 0.6839, 0.28, 0.6641, 0.2779, 0.3537, 0.2846, 0.3727, 0.2564, 0.3989, 0.2556, 0.3741, 0.2818, 0.614, 0.2427, 0.6215, 0.2278, 0.6648, 0.2532, 0.6392, 0.253, 0.3727, 0.2564, 0.4165, 0.2295, 0.4245, 0.2445, 0.3989, 0.2556, 0.5729, 0.2586, 0.5531, 0.2096, 0.6215, 0.2278, 0.614, 0.2427, 0.4165, 0.2295, 0.4853, 0.2101, 0.4664, 0.2597, 0.4245, 0.2445, 0.5729, 0.2586, 0.5639, 0.272, 0.5198, 0.2489, 0.5531, 0.2096, 0.5198, 0.2489, 0.4759, 0.2731, 0.4664, 0.2597, 0.4853, 0.2101, 0.5773, 0.3402, 0.5597, 0.357, 0.5211, 0.3439, 0.5585, 0.3166, 0.5211, 0.3439, 0.4829, 0.3585, 0.4646, 0.3422, 0.4826, 0.3178, 0.5585, 0.3166, 0.5211, 0.3439, 0.5203, 0.2948, 0.5569, 0.2912, 0.5203, 0.2948, 0.5211, 0.3439, 0.4826, 0.3178, 0.4834, 0.2922, 0.5198, 0.2489, 0.5639, 0.272, 0.5569, 0.2912, 0.5203, 0.2948, 0.4834, 0.2922, 0.4759, 0.2731, 0.5198, 0.2489, 0.5203, 0.2948, 0.5255, 0.06897, 0.5189, 0.0679, 0.5189, 0.05968, 0.5364, 0.06207, 0.5189, 0.05968, 0.5189, 0.0679, 0.5124, 0.06896, 0.5015, 0.06204, 0.5312, 0.07383, 0.5255, 0.06897, 0.5364, 0.06207, 0.5428, 0.06409, 0.5015, 0.06204, 0.5124, 0.06896, 0.5066, 0.07381, 0.4951, 0.06405, 0.531, 0.08743, 0.5312, 0.07383, 0.5428, 0.06409, 0.5463, 0.07267, 0.4951, 0.06405, 0.5066, 0.07381, 0.5068, 0.08742, 0.4916, 0.07262, 0.5556, 0.1217, 0.532, 0.1277, 0.5327, 0.09092, 0.5483, 0.08489, 0.5052, 0.09091, 0.5058, 0.1277, 0.4822, 0.1218, 0.4895, 0.08486, 0.531, 0.08743, 0.5463, 0.07267, 0.5483, 0.08489, 0.5327, 0.09092, 0.4895, 0.08486, 0.4916, 0.07262, 0.5068, 0.08742, 0.5052, 0.09091, 0.5381, 0.1584, 0.519, 0.1517, 0.5189, 0.1284, 0.532, 0.1277, 0.5189, 0.1284, 0.519, 0.1517, 0.4999, 0.1584, 0.5058, 0.1277, 0.5327, 0.09092, 0.532, 0.1277, 0.5189, 0.1284, 0.5189, 0.09395, 0.5189, 0.1284, 0.5058, 0.1277, 0.5052, 0.09091, 0.5189, 0.09395, 0.5189, 0.08518, 0.531, 0.08743, 0.5327, 0.09092, 0.5189, 0.09395, 0.5052, 0.09091, 0.5068, 0.08742, 0.5189, 0.08518, 0.5189, 0.09395, 0.5484, 0.1736, 0.538, 0.176, 0.5352, 0.1668, 0.5381, 0.1584, 0.5028, 0.1669, 0.5001, 0.176, 0.4897, 0.1737, 0.4999, 0.1584, 0.5443, 0.1934, 0.5372, 0.1876, 0.538, 0.176, 0.5484, 0.1736, 0.5001, 0.176, 0.5009, 0.1876, 0.494, 0.1934, 0.4897, 0.1737, 0.5198, 0.2008, 0.5288, 0.1918, 0.5372, 0.1876, 0.5443, 0.1934, 0.5009, 0.1876, 0.5092, 0.1916, 0.5198, 0.2008, 0.494, 0.1934, 0.5176, 0.1906, 0.5191, 0.1854, 0.5288, 0.1918, 0.5198, 0.2008, 0.5092, 0.1916, 0.5191, 0.1854, 0.5176, 0.1906, 0.5198, 0.2008, 0.519, 0.1517, 0.5381, 0.1584, 0.5352, 0.1668, 0.519, 0.159, 0.5028, 0.1669, 0.4999, 0.1584, 0.519, 0.1517, 0.519, 0.159, 0.519, 0.159, 0.5352, 0.1668, 0.5311, 0.1716, 0.519, 0.1656, 0.5069, 0.1717, 0.5028, 0.1669, 0.519, 0.159, 0.519, 0.1656, 0.5191, 0.1854, 0.5191, 0.1795, 0.5282, 0.1863, 0.5288, 0.1918, 0.5098, 0.1863, 0.5191, 0.1795, 0.5191, 0.1854, 0.5092, 0.1916, 0.5288, 0.1918, 0.5282, 0.1863, 0.5335, 0.1842, 0.5372, 0.1876, 0.5045, 0.1842, 0.5098, 0.1863, 0.5092, 0.1916, 0.5009, 0.1876, 0.5372, 0.1876, 0.5335, 0.1842, 0.5334, 0.1767, 0.538, 0.176, 0.5046, 0.1768, 0.5045, 0.1842, 0.5009, 0.1876, 0.5001, 0.176, 0.538, 0.176, 0.5334, 0.1767, 0.5311, 0.1716, 0.5352, 0.1668, 0.5069, 0.1717, 0.5046, 0.1768, 0.5001, 0.176, 0.5028, 0.1669, 0.5191, 0.1795, 0.5334, 0.1767, 0.5335, 0.1842, 0.5282, 0.1863, 0.5045, 0.1842, 0.5046, 0.1768, 0.5191, 0.1795, 0.5098, 0.1863, 0.5191, 0.1795, 0.519, 0.1656, 0.5311, 0.1716, 0.5334, 0.1767, 0.5069, 0.1717, 0.519, 0.1656, 0.5191, 0.1795, 0.5046, 0.1768, 0.5198, 0.2008, 0.5443, 0.1934, 0.5531, 0.2096, 0.5198, 0.2489, 0.4853, 0.2101, 0.494, 0.1934, 0.5198, 0.2008, 0.5198, 0.2489, 0.5443, 0.1934, 0.5484, 0.1736, 0.5616, 0.1678, 0.5531, 0.2096, 0.4764, 0.168, 0.4897, 0.1737, 0.494, 0.1934, 0.4853, 0.2101, 0.5484, 0.1736, 0.5381, 0.1584, 0.5595, 0.1493, 0.5616, 0.1678, 0.4784, 0.1494, 0.4999, 0.1584, 0.4897, 0.1737, 0.4764, 0.168, 0.5381, 0.1584, 0.532, 0.1277, 0.5556, 0.1217, 0.5595, 0.1493, 0.4822, 0.1218, 0.5058, 0.1277, 0.4999, 0.1584, 0.4784, 0.1494, 0.5831, 0.1085, 0.5961, 0.1334, 0.5595, 0.1493, 0.5556, 0.1217, 0.4784, 0.1494, 0.4414, 0.1336, 0.4545, 0.1085, 0.4822, 0.1218, 0.5961, 0.1334, 0.6012, 0.1479, 0.5616, 0.1678, 0.5595, 0.1493, 0.4764, 0.168, 0.4363, 0.1482, 0.4414, 0.1336, 0.4784, 0.1494, 0.6055, 0.1651, 0.5531, 0.2096, 0.5616, 0.1678, 0.6012, 0.1479, 0.4764, 0.168, 0.4853, 0.2101, 0.432, 0.1656, 0.4363, 0.1482, 0.531, 0.08743, 0.5189, 0.08518, 0.5189, 0.08387, 0.5289, 0.08496, 0.5189, 0.08387, 0.5189, 0.08518, 0.5068, 0.08742, 0.5089, 0.08495, 0.5312, 0.07383, 0.531, 0.08743, 0.5289, 0.08496, 0.529, 0.07543, 0.5089, 0.08495, 0.5068, 0.08742, 0.5066, 0.07381, 0.5088, 0.07542, 0.5255, 0.06897, 0.5312, 0.07383, 0.529, 0.07543, 0.5238, 0.07051, 0.5088, 0.07542, 0.5066, 0.07381, 0.5124, 0.06896, 0.5141, 0.0705, 0.5189, 0.0679, 0.5255, 0.06897, 0.5238, 0.07051, 0.5189, 0.06947, 0.5141, 0.0705, 0.5124, 0.06896, 0.5189, 0.0679, 0.5189, 0.06947, 0.5189, 0.06947, 0.5238, 0.07051, 0.5216, 0.07497, 0.5189, 0.07426, 0.5163, 0.07497, 0.5141, 0.0705, 0.5189, 0.06947, 0.5189, 0.07426, 0.5238, 0.07051, 0.529, 0.07543, 0.5242, 0.07669, 0.5216, 0.07497, 0.5136, 0.07668, 0.5088, 0.07542, 0.5141, 0.0705, 0.5163, 0.07497, 0.529, 0.07543, 0.5289, 0.08496, 0.5246, 0.07989, 0.5242, 0.07669, 0.5133, 0.07988, 0.5089, 0.08495, 0.5088, 0.07542, 0.5136, 0.07668, 0.5289, 0.08496, 0.5189, 0.08387, 0.5189, 0.07933, 0.5246, 0.07989, 0.5189, 0.07933, 0.5189, 0.08387, 0.5089, 0.08495, 0.5133, 0.07988, 0.5189, 0.07933, 0.5189, 0.07426, 0.5216, 0.07497, 0.5246, 0.07989, 0.5163, 0.07497, 0.5189, 0.07426, 0.5189, 0.07933, 0.5133, 0.07988, 0.5246, 0.07989, 0.5216, 0.07497, 0.5242, 0.07669, 0.5136, 0.07668, 0.5163, 0.07497, 0.5133, 0.07988, 0.5569, 0.2912, 0.5639, 0.272, 0.5718, 0.2773, 0.5684, 0.2929, 0.4681, 0.2786, 0.4759, 0.2731, 0.4834, 0.2922, 0.472, 0.2943, 0.5585, 0.3166, 0.5569, 0.2912, 0.5684, 0.2929, 0.5731, 0.3114, 0.472, 0.2943, 0.4834, 0.2922, 0.4826, 0.3178, 0.4678, 0.3131, 0.5773, 0.3402, 0.5585, 0.3166, 0.5731, 0.3114, 0.5849, 0.3277, 0.4678, 0.3131, 0.4826, 0.3178, 0.4646, 0.3422, 0.4565, 0.33, 0.5639, 0.272, 0.5729, 0.2586, 0.5807, 0.2666, 0.5718, 0.2773, 0.4587, 0.268, 0.4664, 0.2597, 0.4759, 0.2731, 0.4681, 0.2786, 0.5729, 0.2586, 0.614, 0.2427, 0.6117, 0.2557, 0.5807, 0.2666, 0.4271, 0.2577, 0.4245, 0.2445, 0.4664, 0.2597, 0.4587, 0.268, 0.614, 0.2427, 0.6392, 0.253, 0.6325, 0.2629, 0.6117, 0.2557, 0.4061, 0.2655, 0.3989, 0.2556, 0.4245, 0.2445, 0.4271, 0.2577, 0.6392, 0.253, 0.6641, 0.2779, 0.6537, 0.28, 0.6325, 0.2629, 0.3849, 0.2836, 0.3741, 0.2818, 0.3989, 0.2556, 0.4061, 0.2655, 0.6641, 0.2779, 0.6684, 0.298, 0.6561, 0.2976, 0.6537, 0.28, 0.383, 0.3019, 0.3703, 0.3026, 0.3741, 0.2818, 0.3849, 0.2836, 0.6684, 0.298, 0.6624, 0.3128, 0.6528, 0.3102, 0.6561, 0.2976, 0.3869, 0.3146, 0.3771, 0.3177, 0.3703, 0.3026, 0.383, 0.3019, 0.6624, 0.3128, 0.6345, 0.3323, 0.629, 0.3239, 0.6528, 0.3102, 0.4116, 0.3277, 0.4064, 0.3365, 0.3771, 0.3177, 0.3869, 0.3146, 0.6345, 0.3323, 0.6155, 0.342, 0.6144, 0.332, 0.629, 0.3239, 0.4267, 0.3354, 0.426, 0.3456, 0.4064, 0.3365, 0.4116, 0.3277, 0.6155, 0.342, 0.5998, 0.3448, 0.601, 0.3336, 0.6144, 0.332, 0.4403, 0.3365, 0.442, 0.3478, 0.426, 0.3456, 0.4267, 0.3354, 0.5998, 0.3448, 0.5773, 0.3402, 0.5849, 0.3277, 0.601, 0.3336, 0.4565, 0.33, 0.4646, 0.3422, 0.442, 0.3478, 0.4403, 0.3365, 0.601, 0.3336, 0.5849, 0.3277, 0.5906, 0.3215, 0.6018, 0.3285, 0.4504, 0.3239, 0.4565, 0.33, 0.4403, 0.3365, 0.4394, 0.3313, 0.6144, 0.332, 0.601, 0.3336, 0.6018, 0.3285, 0.6133, 0.3271, 0.4394, 0.3313, 0.4403, 0.3365, 0.4267, 0.3354, 0.4276, 0.3304, 0.629, 0.3239, 0.6144, 0.332, 0.6133, 0.3271, 0.6269, 0.3205, 0.4276, 0.3304, 0.4267, 0.3354, 0.4116, 0.3277, 0.4136, 0.3242, 0.6528, 0.3102, 0.629, 0.3239, 0.6269, 0.3205, 0.6462, 0.3064, 0.4136, 0.3242, 0.4116, 0.3277, 0.3869, 0.3146, 0.3934, 0.3105, 0.6561, 0.2976, 0.6528, 0.3102, 0.6462, 0.3064, 0.6495, 0.2962, 0.3934, 0.3105, 0.3869, 0.3146, 0.383, 0.3019, 0.3897, 0.3002, 0.6537, 0.28, 0.6561, 0.2976, 0.6495, 0.2962, 0.6478, 0.2835, 0.3897, 0.3002, 0.383, 0.3019, 0.3849, 0.2836, 0.391, 0.2871, 0.6325, 0.2629, 0.6537, 0.28, 0.6478, 0.2835, 0.6298, 0.2673, 0.391, 0.2871, 0.3849, 0.2836, 0.4061, 0.2655, 0.4089, 0.27, 0.6117, 0.2557, 0.6325, 0.2629, 0.6298, 0.2673, 0.6126, 0.2616, 0.4089, 0.27, 0.4061, 0.2655, 0.4271, 0.2577, 0.4263, 0.2637, 0.5807, 0.2666, 0.6117, 0.2557, 0.6126, 0.2616, 0.5852, 0.271, 0.4263, 0.2637, 0.4271, 0.2577, 0.4587, 0.268, 0.4544, 0.2726, 0.5718, 0.2773, 0.5807, 0.2666, 0.5852, 0.271, 0.5781, 0.2819, 0.4544, 0.2726, 0.4587, 0.268, 0.4681, 0.2786, 0.4618, 0.2834, 0.5849, 0.3277, 0.5731, 0.3114, 0.5795, 0.3093, 0.5906, 0.3215, 0.4612, 0.3112, 0.4678, 0.3131, 0.4565, 0.33, 0.4504, 0.3239, 0.5731, 0.3114, 0.5684, 0.2929, 0.5775, 0.2938, 0.5795, 0.3093, 0.4628, 0.2954, 0.472, 0.2943, 0.4678, 0.3131, 0.4612, 0.3112, 0.5684, 0.2929, 0.5718, 0.2773, 0.5781, 0.2819, 0.5775, 0.2938, 0.4618, 0.2834, 0.4681, 0.2786, 0.472, 0.2943, 0.4628, 0.2954, 0.5219, 0.386, 0.5531, 0.3905, 0.5532, 0.4331, 0.523, 0.4336, 0.4928, 0.4345, 0.4909, 0.3919, 0.5219, 0.386, 0.523, 0.4336, 0.5531, 0.3905, 0.6048, 0.3978, 0.6098, 0.4315, 0.5532, 0.4331, 0.4359, 0.4357, 0.4393, 0.4015, 0.4909, 0.3919, 0.4928, 0.4345, 0.6048, 0.3978, 0.6268, 0.3958, 0.6482, 0.4193, 0.6098, 0.4315, 0.3965, 0.4254, 0.4169, 0.4006, 0.4393, 0.4015, 0.4359, 0.4357, 0.6268, 0.3958, 0.6628, 0.3725, 0.6921, 0.3883, 0.6482, 0.4193, 0.3503, 0.3962, 0.3793, 0.3787, 0.4169, 0.4006, 0.3965, 0.4254, 0.6628, 0.3725, 0.6974, 0.3327, 0.7263, 0.3418, 0.6921, 0.3883, 0.3128, 0.3506, 0.342, 0.3397, 0.3793, 0.3787, 0.3503, 0.3962, 0.6974, 0.3327, 0.7073, 0.3101, 0.7359, 0.3121, 0.7263, 0.3418, 0.3011, 0.3206, 0.3307, 0.3169, 0.342, 0.3397, 0.3128, 0.3506, 0.7073, 0.3101, 0.7153, 0.2654, 0.7299, 0.2564, 0.7359, 0.3121, 0.3049, 0.2611, 0.3205, 0.2703, 0.3307, 0.3169, 0.3011, 0.3206, 0.7153, 0.2654, 0.6764, 0.2332, 0.6982, 0.2169, 0.7299, 0.2564, 0.3374, 0.2192, 0.3603, 0.2359, 0.3205, 0.2703, 0.3049, 0.2611, 0.6764, 0.2332, 0.6474, 0.2005, 0.6631, 0.1907, 0.6982, 0.2169, 0.3735, 0.1919, 0.3897, 0.2019, 0.3603, 0.2359, 0.3374, 0.2192, 0.6269, 0.01561, 0.6494, 0.02238, 0.6605, 0.07608, 0.6214, 0.04809, 0.3768, 0.0753, 0.3888, 0.02159, 0.4113, 0.01513, 0.4164, 0.04763, 0.5675, 0.000144, 0.6269, 0.01561, 0.6214, 0.04809, 0.5772, 0.0328, 0.4164, 0.04763, 0.4113, 0.01513, 0.4706, 0.000144, 0.4608, 0.03266, 0.5189, 0.02489, 0.5675, 0.000144, 0.5772, 0.0328, 0.5474, 0.04172, 0.4608, 0.03266, 0.4706, 0.000144, 0.5189, 0.02489, 0.4905, 0.04167, 0.5403, 0.05381, 0.5189, 0.05029, 0.5189, 0.02489, 0.5474, 0.04172, 0.5189, 0.02489, 0.5189, 0.05029, 0.4976, 0.05377, 0.4905, 0.04167, 0.5519, 0.05834, 0.5403, 0.05381, 0.5474, 0.04172, 0.5581, 0.05387, 0.4905, 0.04167, 0.4976, 0.05377, 0.486, 0.05827, 0.4798, 0.05378, 0.5551, 0.0619, 0.5519, 0.05834, 0.5581, 0.05387, 0.577, 0.058, 0.4798, 0.05378, 0.486, 0.05827, 0.4828, 0.06183, 0.4609, 0.05785, 0.5638, 0.07659, 0.5551, 0.0619, 0.577, 0.058, 0.6117, 0.07827, 0.4609, 0.05785, 0.4828, 0.06183, 0.474, 0.07651, 0.4259, 0.07799, 0.577, 0.058, 0.5772, 0.0328, 0.6214, 0.04809, 0.6117, 0.07827, 0.4164, 0.04763, 0.4608, 0.03266, 0.4609, 0.05785, 0.4259, 0.07799, 0.577, 0.058, 0.5581, 0.05387, 0.5474, 0.04172, 0.5772, 0.0328, 0.4905, 0.04167, 0.4798, 0.05378, 0.4609, 0.05785, 0.4608, 0.03266, 0.6267, 0.1114, 0.6117, 0.07827, 0.6214, 0.04809, 0.6605, 0.07608, 0.4164, 0.04763, 0.4259, 0.07799, 0.4106, 0.1112, 0.3768, 0.0753, 0.5831, 0.1085, 0.5638, 0.07659, 0.6117, 0.07827, 0.6267, 0.1114, 0.4259, 0.07799, 0.474, 0.07651, 0.4545, 0.1085, 0.4106, 0.1112, 0.5961, 0.1334, 0.6295, 0.1305, 0.6235, 0.1468, 0.6012, 0.1479, 0.4137, 0.1472, 0.4076, 0.1306, 0.4414, 0.1336, 0.4363, 0.1482, 0.5831, 0.1085, 0.6267, 0.1114, 0.6295, 0.1305, 0.5961, 0.1334, 0.4076, 0.1306, 0.4106, 0.1112, 0.4545, 0.1085, 0.4414, 0.1336, 0.6055, 0.1651, 0.6012, 0.1479, 0.6235, 0.1468, 0.6193, 0.1598, 0.4137, 0.1472, 0.4363, 0.1482, 0.432, 0.1656, 0.418, 0.1604, 0.6055, 0.1651, 0.6193, 0.1598, 0.6631, 0.1907, 0.6474, 0.2005, 0.3735, 0.1919, 0.418, 0.1604, 0.432, 0.1656, 0.3897, 0.2019, 0.9459, 0.07957, 0.8862, 0.1218, 0.8491, 0.09973, 0.8918, 0.03692, 0.1831, 0.09213, 0.1413, 0.1125, 0.07896, 0.06072, 0.1423, 0.02147, 0.8918, 0.03692, 0.8491, 0.09973, 0.7885, 0.08083, 0.8056, 0.01079, 0.2464, 0.07651, 0.1831, 0.09213, 0.1423, 0.02147, 0.2326, 0.003484, 0.8056, 0.01079, 0.7885, 0.08083, 0.687, 0.0772, 0.6724, 0.0222, 0.3499, 0.07596, 0.2464, 0.07651, 0.2326, 0.003484, 0.366, 0.02099, 0.6724, 0.0222, 0.687, 0.0772, 0.6605, 0.07608, 0.6494, 0.02238, 0.3768, 0.0753, 0.3499, 0.07596, 0.366, 0.02099, 0.3888, 0.02159, 0.6267, 0.1114, 0.6605, 0.07608, 0.687, 0.0772, 0.6295, 0.1305, 0.3499, 0.07596, 0.3768, 0.0753, 0.4106, 0.1112, 0.4076, 0.1306, 0.7299, 0.2564, 0.6982, 0.2169, 0.7602, 0.1932, 0.789, 0.2333, 0.2716, 0.1939, 0.3374, 0.2192, 0.3049, 0.2611, 0.2413, 0.237, 0.9945, 0.1677, 0.9091, 0.1833, 0.8862, 0.1218, 0.9459, 0.07957, 0.1413, 0.1125, 0.1079, 0.1791, 0.01183, 0.1554, 0.07896, 0.06072, 0.9117, 0.4024, 0.8629, 0.3386, 0.8941, 0.3019, 0.9629, 0.3448, 0.1238, 0.3155, 0.1606, 0.3568, 0.1064, 0.4327, 0.04397, 0.367, 0.9629, 0.3448, 0.8941, 0.3019, 0.9154, 0.2598, 0.9999, 0.2546, 0.09896, 0.267, 0.1238, 0.3155, 0.04397, 0.367, 0.000144, 0.2591, 0.9999, 0.2546, 0.9154, 0.2598, 0.9091, 0.1833, 0.9945, 0.1677, 0.1079, 0.1791, 0.09896, 0.267, 0.000144, 0.2591, 0.01183, 0.1554, 0.7495, 0.3347, 0.7359, 0.3121, 0.7663, 0.3008, 0.7892, 0.3137, 0.2674, 0.3101, 0.3011, 0.3206, 0.2882, 0.3465, 0.243, 0.3256, 0.7892, 0.3137, 0.7663, 0.3008, 0.8153, 0.2764, 0.8462, 0.2934, 0.2131, 0.2852, 0.2674, 0.3101, 0.243, 0.3256, 0.1785, 0.305, 0.8462, 0.2934, 0.8153, 0.2764, 0.845, 0.2564, 0.8735, 0.2659, 0.1797, 0.2633, 0.2131, 0.2852, 0.1785, 0.305, 0.1471, 0.2743, 0.8735, 0.2659, 0.845, 0.2564, 0.8591, 0.2282, 0.887, 0.2338, 0.1628, 0.2317, 0.1797, 0.2633, 0.1471, 0.2743, 0.1315, 0.2376, 0.8424, 0.1952, 0.875, 0.1847, 0.887, 0.2338, 0.8591, 0.2282, 0.1315, 0.2376, 0.1452, 0.1827, 0.1768, 0.1962, 0.1628, 0.2317, 0.9091, 0.1833, 0.9154, 0.2598, 0.887, 0.2338, 0.875, 0.1847, 0.1315, 0.2376, 0.09896, 0.267, 0.1079, 0.1791, 0.1452, 0.1827, 0.9154, 0.2598, 0.8941, 0.3019, 0.8735, 0.2659, 0.887, 0.2338, 0.1471, 0.2743, 0.1238, 0.3155, 0.09896, 0.267, 0.1315, 0.2376, 0.8941, 0.3019, 0.8629, 0.3386, 0.8462, 0.2934, 0.8735, 0.2659, 0.1785, 0.305, 0.1606, 0.3568, 0.1238, 0.3155, 0.1471, 0.2743, 0.8629, 0.3386, 0.7943, 0.3641, 0.7892, 0.3137, 0.8462, 0.2934, 0.243, 0.3256, 0.2398, 0.3826, 0.1606, 0.3568, 0.1785, 0.305, 0.7702, 0.3795, 0.7495, 0.3347, 0.7892, 0.3137, 0.7943, 0.3641, 0.243, 0.3256, 0.2882, 0.3465, 0.2681, 0.3987, 0.2398, 0.3826, 0.8455, 0.45, 0.7943, 0.3641, 0.8629, 0.3386, 0.9117, 0.4024, 0.1606, 0.3568, 0.2398, 0.3826, 0.1853, 0.4841, 0.1064, 0.4327, 0.8159, 0.4454, 0.7706, 0.4443, 0.7557, 0.4186, 0.7702, 0.3795, 0.287, 0.4429, 0.2714, 0.4733, 0.2193, 0.4772, 0.2681, 0.3987, 0.8159, 0.4454, 0.7702, 0.3795, 0.7943, 0.3641, 0.8455, 0.45, 0.2398, 0.3826, 0.2681, 0.3987, 0.2193, 0.4772, 0.1853, 0.4841, 0.8198, 0.4681, 0.8159, 0.4454, 0.8455, 0.45, 0.1853, 0.4841, 0.2193, 0.4772, 0.2159, 0.5036, 0.7359, 0.3121, 0.7299, 0.2564, 0.789, 0.2333, 0.7663, 0.3008, 0.2413, 0.237, 0.3049, 0.2611, 0.3011, 0.3206, 0.2674, 0.3101, 0.789, 0.2333, 0.8096, 0.2339, 0.8153, 0.2764, 0.7663, 0.3008, 0.2131, 0.2852, 0.2192, 0.2374, 0.2413, 0.237, 0.2674, 0.3101, 0.8096, 0.2339, 0.8293, 0.2196, 0.845, 0.2564, 0.8153, 0.2764, 0.1797, 0.2633, 0.1991, 0.2225, 0.2192, 0.2374, 0.2131, 0.2852, 0.8424, 0.1952, 0.8591, 0.2282, 0.845, 0.2564, 0.8293, 0.2196, 0.1797, 0.2633, 0.1628, 0.2317, 0.1768, 0.1962, 0.1991, 0.2225, 0.687, 0.0772, 0.7885, 0.08083, 0.7865, 0.1176, 0.7155, 0.1397, 0.2467, 0.1148, 0.2464, 0.07651, 0.3499, 0.07596, 0.3195, 0.1394, 0.7602, 0.1932, 0.7155, 0.1397, 0.7865, 0.1176, 0.7855, 0.1523, 0.2467, 0.1148, 0.3195, 0.1394, 0.2716, 0.1939, 0.246, 0.151, 0.6982, 0.2169, 0.6631, 0.1907, 0.7155, 0.1397, 0.7602, 0.1932, 0.3195, 0.1394, 0.3735, 0.1919, 0.3374, 0.2192, 0.2716, 0.1939, 0.6631, 0.1907, 0.6235, 0.1468, 0.6295, 0.1305, 0.7155, 0.1397, 0.4076, 0.1306, 0.4137, 0.1472, 0.3735, 0.1919, 0.3195, 0.1394, 0.6295, 0.1305, 0.687, 0.0772, 0.7155, 0.1397, 0.3195, 0.1394, 0.3499, 0.07596, 0.4076, 0.1306, 0.6631, 0.1907, 0.6193, 0.1598, 0.6235, 0.1468, 0.4137, 0.1472, 0.418, 0.1604, 0.3735, 0.1919, 0.8424, 0.1952, 0.8374, 0.1564, 0.8582, 0.1378, 0.875, 0.1847, 0.1717, 0.1323, 0.1966, 0.1552, 0.1768, 0.1962, 0.1452, 0.1827, 0.9091, 0.1833, 0.875, 0.1847, 0.8582, 0.1378, 0.8862, 0.1218, 0.1717, 0.1323, 0.1452, 0.1827, 0.1079, 0.1791, 0.1413, 0.1125, 0.7855, 0.1523, 0.7865, 0.1176, 0.8582, 0.1378, 0.8374, 0.1564, 0.1717, 0.1323, 0.2467, 0.1148, 0.246, 0.151, 0.1966, 0.1552, 0.7885, 0.08083, 0.8491, 0.09973, 0.8582, 0.1378, 0.7865, 0.1176, 0.1717, 0.1323, 0.1831, 0.09213, 0.2464, 0.07651, 0.2467, 0.1148, 0.8862, 0.1218, 0.8582, 0.1378, 0.8491, 0.09973, 0.1831, 0.09213, 0.1717, 0.1323, 0.1413, 0.1125, 0.5062, 0.9049, 0.4324, 0.8949, 0.4388, 0.8702, 0.4911, 0.8817, 0.3159, 0.8682, 0.3216, 0.8932, 0.2472, 0.9012, 0.263, 0.8783, 0.5062, 0.9049, 0.4911, 0.8817, 0.5728, 0.8605, 0.6048, 0.8799, 0.1815, 0.8547, 0.263, 0.8783, 0.2472, 0.9012, 0.1487, 0.8733, 0.6048, 0.8799, 0.5728, 0.8605, 0.5864, 0.794, 0.62, 0.7916, 0.1697, 0.7875, 0.1815, 0.8547, 0.1487, 0.8733, 0.1361, 0.7841, 0.62, 0.7916, 0.5864, 0.794, 0.549, 0.7464, 0.5638, 0.7392, 0.2087, 0.7409, 0.1697, 0.7875, 0.1361, 0.7841, 0.1941, 0.7332, 0.5638, 0.7392, 0.549, 0.7464, 0.5003, 0.7117, 0.5083, 0.6977, 0.2584, 0.7075, 0.2087, 0.7409, 0.1941, 0.7332, 0.2508, 0.6932, 0.5083, 0.6977, 0.5003, 0.7117, 0.4386, 0.6807, 0.4348, 0.6589, 0.321, 0.678, 0.2584, 0.7075, 0.2508, 0.6932, 0.3253, 0.6562, 0.5003, 0.7117, 0.5057, 0.7309, 0.453, 0.7, 0.4386, 0.6807, 0.3061, 0.697, 0.2525, 0.7266, 0.2584, 0.7075, 0.321, 0.678, 0.549, 0.7464, 0.5429, 0.7558, 0.5057, 0.7309, 0.5003, 0.7117, 0.2525, 0.7266, 0.2146, 0.7504, 0.2087, 0.7409, 0.2584, 0.7075, 0.5864, 0.794, 0.5681, 0.7874, 0.5429, 0.7558, 0.549, 0.7464, 0.2146, 0.7504, 0.1883, 0.7814, 0.1697, 0.7875, 0.2087, 0.7409, 0.5728, 0.8605, 0.5555, 0.8264, 0.5681, 0.7874, 0.5864, 0.794, 0.1883, 0.7814, 0.1998, 0.8209, 0.1815, 0.8547, 0.1697, 0.7875, 0.4911, 0.8817, 0.5012, 0.8444, 0.5555, 0.8264, 0.5728, 0.8605, 0.1998, 0.8209, 0.2538, 0.8405, 0.263, 0.8783, 0.1815, 0.8547, 0.4911, 0.8817, 0.4388, 0.8702, 0.4578, 0.84, 0.5012, 0.8444, 0.2976, 0.8374, 0.3159, 0.8682, 0.263, 0.8783, 0.2538, 0.8405, 0.7602, 0.1932, 0.7855, 0.1523, 0.796, 0.177, 0.7832, 0.1874, 0.2336, 0.1756, 0.246, 0.151, 0.2716, 0.1939, 0.247, 0.1871, 0.391, 0.6119, 0.4348, 0.6589, 0.4386, 0.6807, 0.3948, 0.6861, 0.321, 0.678, 0.3253, 0.6562, 0.3699, 0.6102, 0.3648, 0.6844, 0.789, 0.2333, 0.7602, 0.1932, 0.7832, 0.1874, 0.8096, 0.2339, 0.247, 0.1871, 0.2716, 0.1939, 0.2413, 0.237, 0.2192, 0.2374, 0.3917, 0.8621, 0.4016, 0.8415, 0.4388, 0.8702, 0.4324, 0.8949, 0.3159, 0.8682, 0.354, 0.8403, 0.3634, 0.8613, 0.3216, 0.8932, 0.4386, 0.6807, 0.453, 0.7, 0.435, 0.7183, 0.3948, 0.6861, 0.3237, 0.7157, 0.3061, 0.697, 0.321, 0.678, 0.3648, 0.6844, 0.4337, 0.7297, 0.3847, 0.7103, 0.3948, 0.6861, 0.435, 0.7183, 0.3648, 0.6844, 0.3744, 0.709, 0.3247, 0.7272, 0.3237, 0.7157, 0.411, 0.7477, 0.3847, 0.7103, 0.4337, 0.7297, 0.4278, 0.7428, 0.3247, 0.7272, 0.3744, 0.709, 0.347, 0.7458, 0.3303, 0.7405, 0.4181, 0.7849, 0.3847, 0.7954, 0.3847, 0.7103, 0.411, 0.7477, 0.3744, 0.709, 0.3723, 0.7945, 0.339, 0.7831, 0.347, 0.7458, 0.4016, 0.8415, 0.3847, 0.7954, 0.4181, 0.7849, 0.4313, 0.8175, 0.339, 0.7831, 0.3723, 0.7945, 0.354, 0.8403, 0.3248, 0.8155, 0.4388, 0.8702, 0.4016, 0.8415, 0.4313, 0.8175, 0.4578, 0.84, 0.3248, 0.8155, 0.354, 0.8403, 0.3159, 0.8682, 0.2976, 0.8374, 0.8096, 0.2339, 0.8163, 0.2031, 0.8251, 0.2098, 0.8293, 0.2196, 0.1998, 0.2148, 0.2098, 0.2062, 0.2192, 0.2374, 0.1991, 0.2225, 0.8096, 0.2339, 0.7832, 0.1874, 0.8022, 0.1846, 0.8163, 0.2031, 0.2265, 0.1831, 0.247, 0.1871, 0.2192, 0.2374, 0.2098, 0.2062, 0.7832, 0.1874, 0.796, 0.177, 0.8022, 0.1846, 0.2265, 0.1831, 0.2336, 0.1756, 0.247, 0.1871, 0.4578, 0.84, 0.4313, 0.8175, 0.4485, 0.8046, 0.4734, 0.8247, 0.3079, 0.802, 0.3248, 0.8155, 0.2976, 0.8374, 0.2824, 0.8215, 0.4313, 0.8175, 0.4181, 0.7849, 0.4359, 0.7796, 0.4485, 0.8046, 0.3212, 0.7772, 0.339, 0.7831, 0.3248, 0.8155, 0.3079, 0.802, 0.4181, 0.7849, 0.411, 0.7477, 0.4237, 0.7542, 0.4359, 0.7796, 0.3341, 0.752, 0.347, 0.7458, 0.339, 0.7831, 0.3212, 0.7772, 0.411, 0.7477, 0.4278, 0.7428, 0.4379, 0.7498, 0.4237, 0.7542, 0.3199, 0.7473, 0.3303, 0.7405, 0.347, 0.7458, 0.3341, 0.752, 0.4278, 0.7428, 0.4337, 0.7297, 0.4454, 0.732, 0.4379, 0.7498, 0.3129, 0.7292, 0.3247, 0.7272, 0.3303, 0.7405, 0.3199, 0.7473, 0.4337, 0.7297, 0.435, 0.7183, 0.441, 0.7244, 0.4454, 0.732, 0.3175, 0.7217, 0.3237, 0.7157, 0.3247, 0.7272, 0.3129, 0.7292, 0.435, 0.7183, 0.453, 0.7, 0.4553, 0.7137, 0.441, 0.7244, 0.3035, 0.7107, 0.3061, 0.697, 0.3237, 0.7157, 0.3175, 0.7217, 0.5012, 0.8444, 0.4578, 0.84, 0.4734, 0.8247, 0.5125, 0.8288, 0.2824, 0.8215, 0.2976, 0.8374, 0.2538, 0.8405, 0.243, 0.8246, 0.5555, 0.8264, 0.5012, 0.8444, 0.5125, 0.8288, 0.5509, 0.8118, 0.243, 0.8246, 0.2538, 0.8405, 0.1998, 0.8209, 0.2048, 0.8064, 0.5681, 0.7874, 0.5555, 0.8264, 0.5509, 0.8118, 0.5521, 0.7877, 0.2048, 0.8064, 0.1998, 0.8209, 0.1883, 0.7814, 0.2043, 0.7822, 0.5429, 0.7558, 0.5681, 0.7874, 0.5521, 0.7877, 0.5394, 0.7645, 0.2043, 0.7822, 0.1883, 0.7814, 0.2146, 0.7504, 0.2178, 0.7593, 0.5057, 0.7309, 0.5429, 0.7558, 0.5394, 0.7645, 0.5084, 0.7431, 0.2178, 0.7593, 0.2146, 0.7504, 0.2525, 0.7266, 0.2494, 0.7387, 0.453, 0.7, 0.5057, 0.7309, 0.5084, 0.7431, 0.4553, 0.7137, 0.2494, 0.7387, 0.2525, 0.7266, 0.3061, 0.697, 0.3035, 0.7107, 0.4379, 0.7498, 0.4454, 0.732, 0.4708, 0.7484, 0.4548, 0.7617, 0.287, 0.745, 0.3129, 0.7292, 0.3199, 0.7473, 0.3027, 0.7587, 0.4548, 0.7617, 0.4708, 0.7484, 0.4889, 0.7705, 0.4754, 0.7839, 0.2683, 0.7667, 0.287, 0.745, 0.3027, 0.7587, 0.2814, 0.7805, 0.4754, 0.7839, 0.4889, 0.7705, 0.5037, 0.7876, 0.4945, 0.8025, 0.253, 0.7834, 0.2683, 0.7667, 0.2814, 0.7805, 0.2618, 0.7986, 0.4945, 0.8025, 0.5037, 0.7876, 0.5186, 0.7916, 0.5168, 0.8073, 0.2379, 0.787, 0.253, 0.7834, 0.2618, 0.7986, 0.2392, 0.8029, 0.5125, 0.8288, 0.4734, 0.8247, 0.4945, 0.8025, 0.5168, 0.8073, 0.2618, 0.7986, 0.2824, 0.8215, 0.243, 0.8246, 0.2392, 0.8029, 0.4485, 0.8046, 0.4754, 0.7839, 0.4945, 0.8025, 0.4734, 0.8247, 0.2618, 0.7986, 0.2814, 0.7805, 0.3079, 0.802, 0.2824, 0.8215, 0.4485, 0.8046, 0.4359, 0.7796, 0.4548, 0.7617, 0.4754, 0.7839, 0.3027, 0.7587, 0.3212, 0.7772, 0.3079, 0.802, 0.2814, 0.7805, 0.4379, 0.7498, 0.4548, 0.7617, 0.4359, 0.7796, 0.4237, 0.7542, 0.3212, 0.7772, 0.3027, 0.7587, 0.3199, 0.7473, 0.3341, 0.752, 0.441, 0.7244, 0.4553, 0.7137, 0.4708, 0.7484, 0.4454, 0.732, 0.287, 0.745, 0.3035, 0.7107, 0.3175, 0.7217, 0.3129, 0.7292, 0.5084, 0.7431, 0.4889, 0.7705, 0.4708, 0.7484, 0.4553, 0.7137, 0.287, 0.745, 0.2683, 0.7667, 0.2494, 0.7387, 0.3035, 0.7107, 0.5394, 0.7645, 0.5037, 0.7876, 0.4889, 0.7705, 0.5084, 0.7431, 0.2683, 0.7667, 0.253, 0.7834, 0.2178, 0.7593, 0.2494, 0.7387, 0.5521, 0.7877, 0.5186, 0.7916, 0.5037, 0.7876, 0.5394, 0.7645, 0.253, 0.7834, 0.2379, 0.787, 0.2043, 0.7822, 0.2178, 0.7593, 0.5509, 0.8118, 0.5168, 0.8073, 0.5186, 0.7916, 0.5521, 0.7877, 0.2379, 0.787, 0.2392, 0.8029, 0.2048, 0.8064, 0.2043, 0.7822, 0.5125, 0.8288, 0.5168, 0.8073, 0.5509, 0.8118, 0.2048, 0.8064, 0.2392, 0.8029, 0.243, 0.8246, 0.5083, 0.6977, 0.4348, 0.6589, 0.4841, 0.6288, 0.5434, 0.6835, 0.2769, 0.6251, 0.3253, 0.6562, 0.2508, 0.6932, 0.2161, 0.6781, 0.5638, 0.7392, 0.5083, 0.6977, 0.5434, 0.6835, 0.5811, 0.7269, 0.2161, 0.6781, 0.2508, 0.6932, 0.1941, 0.7332, 0.1772, 0.7204, 0.62, 0.7916, 0.5638, 0.7392, 0.5811, 0.7269, 0.6167, 0.76, 0.1772, 0.7204, 0.1941, 0.7332, 0.1361, 0.7841, 0.1404, 0.7524, 0.7075, 0.7599, 0.62, 0.7916, 0.6167, 0.76, 0.6606, 0.7412, 0.1404, 0.7524, 0.1361, 0.7841, 0.04953, 0.7488, 0.09704, 0.7321, 0.7455, 0.6521, 0.7075, 0.7599, 0.6606, 0.7412, 0.6773, 0.6704, 0.09704, 0.7321, 0.04953, 0.7488, 0.01941, 0.6397, 0.08356, 0.662, 0.7408, 0.5724, 0.7455, 0.6521, 0.6773, 0.6704, 0.6714, 0.5927, 0.08356, 0.662, 0.01941, 0.6397, 0.03366, 0.5644, 0.09282, 0.5899, 0.6773, 0.6704, 0.5434, 0.6835, 0.4841, 0.6288, 0.6714, 0.5927, 0.2769, 0.6251, 0.2161, 0.6781, 0.08356, 0.662, 0.09282, 0.5899, 0.6773, 0.6704, 0.6606, 0.7412, 0.5811, 0.7269, 0.5434, 0.6835, 0.1772, 0.7204, 0.09704, 0.7321, 0.08356, 0.662, 0.2161, 0.6781, 0.6606, 0.7412, 0.6167, 0.76, 0.5811, 0.7269, 0.1772, 0.7204, 0.1404, 0.7524, 0.09704, 0.7321, 0.8424, 0.1952, 0.8293, 0.2196, 0.8346, 0.2069, 0.8347, 0.207, 0.03366, 0.5644, 0.05122, 0.5227, 0.145, 0.5626, 0.09282, 0.5899, 0.6204, 0.5657, 0.6714, 0.5927, 0.4841, 0.6288, 0.4981, 0.5523, 0.2769, 0.6251, 0.09282, 0.5899, 0.145, 0.5626, 0.2642, 0.5501, 0.391, 0.6119, 0.4981, 0.5523, 0.4841, 0.6288, 0.4348, 0.6589, 0.2769, 0.6251, 0.2642, 0.5501, 0.3699, 0.6102, 0.3253, 0.6562])
me_suzanne.update()
me_cube = bpy.data.meshes.new('Cube')
me_cube.from_pydata([(1.0, 1.0, 1.0), (1.0, 1.0, -1.0), (1.0, -1.0, 1.0), (1.0, -1.0, -1.0), (-1.0, 1.0, 1.0), (-1.0, 1.0, -1.0), (-1.0, -1.0, 1.0), (-1.0, -1.0, -1.0)], [], [(0, 4, 6, 2), (3, 2, 6, 7), (7, 6, 4, 5), (5, 1, 3, 7), (1, 0, 2, 3), (5, 4, 0, 1)])
_uv = me_cube.uv_layers.new(name='UVMap')
_uv.uv.foreach_set('vector', [0.625, 0.5, 0.875, 0.5, 0.875, 0.75, 0.625, 0.75, 0.375, 0.75, 0.625, 0.75, 0.625, 1.0, 0.375, 1.0, 0.375, 0.0, 0.625, 0.0, 0.625, 0.25, 0.375, 0.25, 0.125, 0.5, 0.375, 0.5, 0.375, 0.75, 0.125, 0.75, 0.375, 0.5, 0.625, 0.5, 0.625, 0.75, 0.375, 0.75, 0.375, 0.25, 0.625, 0.25, 0.625, 0.5, 0.375, 0.5])
me_cube.materials.append(mat_material)
me_cube.use_remesh_preserve_volume = False
me_cube.use_remesh_preserve_attributes = False
me_cube.use_mirror_vertex_groups = False
me_cube.update()

# ---- objects
ob_plane = bpy.data.objects.new('Plane', me_plane)
ob_suzanne = bpy.data.objects.new('Suzanne', me_suzanne)
ob_cube = bpy.data.objects.new('Cube', me_cube)
ob_light = bpy.data.objects.new('Light', light_light)
ob_camera = bpy.data.objects.new('Camera', cam_camera)

# ---- transforms, parenting, visibility, modifiers, constraints
ob_plane.location = (0.0, 0.0, 0.0)
ob_plane.scale = (8.0, 8.0, 8.0)
ob_suzanne.location = (0.0, 0.0, 4.0)
ob_cube.location = (0.0, 0.0, 1.0)
ob_cube.lock_rotations_4d = False
ob_cube.empty_display_type = 'ARROWS'
ob_cube.lineart.crease_threshold = 0.0
ob_light.location = (4.076, 1.005, 5.904)
ob_light.rotation_euler = (0.6503, 0.05522, 1.866)
ob_light.lock_rotations_4d = False
ob_light.empty_display_type = 'ARROWS'
ob_light.color = (0.0, 0.0, 0.0, 0.0)
ob_light.lineart.crease_threshold = 0.0
ob_camera.location = (7.359, -6.926, 4.958)
ob_camera.rotation_euler = (1.109, 0.0, 0.8149)
ob_camera.lock_rotations_4d = False
ob_camera.empty_display_type = 'ARROWS'
ob_camera.color = (0.0, 0.0, 0.0, 0.0)
ob_camera.display_type = 'WIRE'
ob_camera.lineart.crease_threshold = 0.0

# ---- collection membership
scene.collection.objects.link(ob_plane)
scene.collection.objects.link(ob_suzanne)
col_collection.objects.link(ob_cube)
col_collection.objects.link(ob_light)
col_collection.objects.link(ob_camera)

# ---- scene / render settings (as saved in the file)
scene.camera = ob_camera
scene.frame_start = 1; scene.frame_end = 250; scene.frame_set(1)
scene.render.engine = 'CYCLES'
scene.cycles.samples = 128
scene.cycles.sampling_pattern = 'TABULATED_SOBOL'
scene.cycles.use_light_tree = False
scene.view_settings.view_transform = 'Standard'
bpy.context.view_layer.update()
